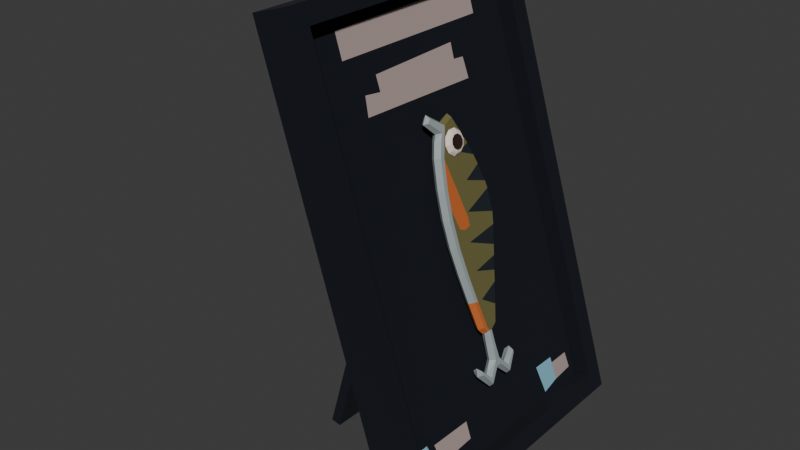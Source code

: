 # Source: work_experience.blend  (saved by Blender 4.2.66; exported with 4.5.12 LTS)
import bpy
from mathutils import Matrix  # noqa: F401  (used for matrix-valued properties, if any)

bpy.ops.wm.read_factory_settings(use_empty=True)
scene = bpy.context.scene
scene.name = 'Scene'

# ---- collections
col_collection = bpy.data.collections.new('Collection'); scene.collection.children.link(col_collection)

# ---- materials (node trees are filled in below, after node groups)
mat_frame_black = bpy.data.materials.new('frame_black')
mat_frame_black.alpha_threshold = 0.0
mat_frame_black.roughness = 0.5
mat_frame_black.line_color = (0.0, 0.0, 0.0, 1.0)
mat_frame_text = bpy.data.materials.new('frame_text')
mat_frame_text.alpha_threshold = 0.0
mat_frame_text.roughness = 0.5
mat_frame_text.line_color = (0.0, 0.0, 0.0, 1.0)
mat_frame_text_blue = bpy.data.materials.new('frame_text_blue')
mat_frame_text_blue.alpha_threshold = 0.0
mat_frame_text_blue.roughness = 0.5
mat_frame_text_blue.line_color = (0.0, 0.0, 0.0, 1.0)
mat_fish = bpy.data.materials.new('fish')
mat_fish_metal = bpy.data.materials.new('fish_metal')
mat_fish_dark = bpy.data.materials.new('fish_dark')
mat_fish_orange = bpy.data.materials.new('fish_orange')
mat_fish_eye_white = bpy.data.materials.new('fish_eye_white')
mat_fish_iris = bpy.data.materials.new('fish_iris')

# ---- material node trees
mat_frame_black.use_nodes = True; mat_frame_black.node_tree.nodes.clear()
_N = mat_frame_black.node_tree.nodes; _L = mat_frame_black.node_tree.links
n0 = _N.new('ShaderNodeOutputMaterial'); n0.name = 'Material Output'; n0.location = (300, 300)
n1 = _N.new('ShaderNodeBsdfPrincipled'); n1.name = 'Principled BSDF'; n1.location = (10, 300)
n1.inputs[0].default_value = (0.000607, 0.002428, 0.009134, 1.0)
n1.inputs[2].default_value = 1.0
n1.inputs[3].default_value = 1.45
_L.new(n1.outputs[0], n0.inputs[0])
n0.is_active_output = True
mat_frame_text.use_nodes = True; mat_frame_text.node_tree.nodes.clear()
_N = mat_frame_text.node_tree.nodes; _L = mat_frame_text.node_tree.links
n0 = _N.new('ShaderNodeOutputMaterial'); n0.name = 'Material Output'; n0.location = (300, 300)
n1 = _N.new('ShaderNodeBsdfPrincipled'); n1.name = 'Principled BSDF'; n1.location = (10, 300)
n1.inputs[0].default_value = (0.4179, 0.3231, 0.305, 1.0)
n1.inputs[2].default_value = 1.0
n1.inputs[3].default_value = 1.45
_L.new(n1.outputs[0], n0.inputs[0])
n0.is_active_output = True
mat_frame_text_blue.use_nodes = True; mat_frame_text_blue.node_tree.nodes.clear()
_N = mat_frame_text_blue.node_tree.nodes; _L = mat_frame_text_blue.node_tree.links
n0 = _N.new('ShaderNodeOutputMaterial'); n0.name = 'Material Output'; n0.location = (300, 300)
n1 = _N.new('ShaderNodeBsdfPrincipled'); n1.name = 'Principled BSDF'; n1.location = (10, 300)
n1.inputs[0].default_value = (0.2232, 0.4969, 0.624, 1.0)
n1.inputs[2].default_value = 1.0
n1.inputs[3].default_value = 1.45
_L.new(n1.outputs[0], n0.inputs[0])
n0.is_active_output = True
mat_fish.use_nodes = True; mat_fish.node_tree.nodes.clear()
_N = mat_fish.node_tree.nodes; _L = mat_fish.node_tree.links
n0 = _N.new('ShaderNodeBsdfPrincipled'); n0.name = 'Principled BSDF'; n0.location = (10, 300)
n0.inputs[0].default_value = (0.159, 0.1441, 0.05127, 1.0)
n1 = _N.new('ShaderNodeOutputMaterial'); n1.name = 'Material Output'; n1.location = (300, 300)
_L.new(n0.outputs[0], n1.inputs[0])
n1.is_active_output = True
mat_fish_metal.use_nodes = True; mat_fish_metal.node_tree.nodes.clear()
_N = mat_fish_metal.node_tree.nodes; _L = mat_fish_metal.node_tree.links
n0 = _N.new('ShaderNodeBsdfPrincipled'); n0.name = 'Principled BSDF'; n0.location = (10, 300)
n0.inputs[0].default_value = (0.3231, 0.3712, 0.3763, 1.0)
n1 = _N.new('ShaderNodeOutputMaterial'); n1.name = 'Material Output'; n1.location = (300, 300)
_L.new(n0.outputs[0], n1.inputs[0])
n1.is_active_output = True
mat_fish_dark.use_nodes = True; mat_fish_dark.node_tree.nodes.clear()
_N = mat_fish_dark.node_tree.nodes; _L = mat_fish_dark.node_tree.links
n0 = _N.new('ShaderNodeBsdfPrincipled'); n0.name = 'Principled BSDF'; n0.location = (10, 300)
n0.inputs[0].default_value = (0.004025, 0.01033, 0.01681, 1.0)
n0.inputs[2].default_value = 1.0
n1 = _N.new('ShaderNodeOutputMaterial'); n1.name = 'Material Output'; n1.location = (300, 300)
_L.new(n0.outputs[0], n1.inputs[0])
n1.is_active_output = True
mat_fish_orange.use_nodes = True; mat_fish_orange.node_tree.nodes.clear()
_N = mat_fish_orange.node_tree.nodes; _L = mat_fish_orange.node_tree.links
n0 = _N.new('ShaderNodeBsdfPrincipled'); n0.name = 'Principled BSDF'; n0.location = (10, 300)
n0.inputs[0].default_value = (0.5906, 0.147, 0.0331, 1.0)
n1 = _N.new('ShaderNodeOutputMaterial'); n1.name = 'Material Output'; n1.location = (300, 300)
_L.new(n0.outputs[0], n1.inputs[0])
n1.is_active_output = True
mat_fish_eye_white.use_nodes = True; mat_fish_eye_white.node_tree.nodes.clear()
_N = mat_fish_eye_white.node_tree.nodes; _L = mat_fish_eye_white.node_tree.links
n0 = _N.new('ShaderNodeBsdfPrincipled'); n0.name = 'Principled BSDF'; n0.location = (10, 300)
n0.inputs[0].default_value = (0.8714, 0.7305, 0.6445, 1.0)
n0.inputs[2].default_value = 1.0
n1 = _N.new('ShaderNodeOutputMaterial'); n1.name = 'Material Output'; n1.location = (300, 300)
_L.new(n0.outputs[0], n1.inputs[0])
n1.is_active_output = True
mat_fish_iris.use_nodes = True; mat_fish_iris.node_tree.nodes.clear()
_N = mat_fish_iris.node_tree.nodes; _L = mat_fish_iris.node_tree.links
n0 = _N.new('ShaderNodeBsdfPrincipled'); n0.name = 'Principled BSDF'; n0.location = (10, 300)
n0.inputs[0].default_value = (0.0331, 0.01521, 0.01229, 1.0)
n1 = _N.new('ShaderNodeOutputMaterial'); n1.name = 'Material Output'; n1.location = (300, 300)
_L.new(n0.outputs[0], n1.inputs[0])
n1.is_active_output = True

# ---- world
world_world = bpy.data.worlds.new('World'); scene.world = world_world
world_world.use_nodes = True; world_world.node_tree.nodes.clear()
_N = world_world.node_tree.nodes; _L = world_world.node_tree.links
n0 = _N.new('ShaderNodeOutputWorld'); n0.name = 'World Output'; n0.location = (300, 300)
n1 = _N.new('ShaderNodeBackground'); n1.name = 'Background'; n1.location = (10, 300)
n1.inputs[0].default_value = (0.05088, 0.05088, 0.05088, 1.0)
_L.new(n1.outputs[0], n0.inputs[0])
n0.is_active_output = True
world_world.color = (0.05088, 0.05088, 0.05088)
world_world.sun_shadow_jitter_overblur = 0.0

# ---- meshes
me_cube = bpy.data.meshes.new('Cube')
me_cube.from_pydata([(0.4212, 0.5586, 1.812), (0.4212, 0.5586, -0.02204), (0.4212, -0.5586, 1.812), (0.4212, -0.5586, -0.02204), (0.2528, 0.2019, 1.13), (0.2528, 0.2019, 1.036), (0.2528, -0.2019, 1.13), (0.2528, -0.2019, 1.036), (0.4212, -0.6417, 1.895), (0.4212, -0.6417, -0.1052), (0.4212, 0.6417, 1.895), (0.4212, 0.6417, -0.1052), (0.3447, -0.5586, 1.812), (0.3447, -0.5586, -0.02204), (0.3447, 0.5586, 1.812), (0.3447, 0.5586, -0.02204), (0.3447, -0.3789, 1.762), (0.3447, -0.3789, 1.653), (0.3447, 0.3929, 1.653), (0.3447, 0.3929, 1.771), (0.3447, -0.2281, 1.5), (0.3447, -0.2303, 1.566), (0.3447, 0.2177, 1.578), (0.3447, 0.2155, 1.511), (0.3447, 0.271, 1.507), (0.3447, 0.2776, 1.418), (0.3447, -0.319, 1.429), (0.3447, -0.3079, 1.509), (0.3447, -0.4765, 0.04499), (0.3447, -0.4033, 0.05165), (0.3447, -0.4366, 0.1581), (0.3447, -0.5053, 0.1581), (0.3447, -0.3782, 0.04972), (0.3447, -0.3966, 0.1404), (0.3447, -0.1926, 0.1359), (0.3447, -0.1904, 0.0583), (0.3447, 0.3325, 0.00221), (0.3447, 0.3064, 0.1315), (0.3447, 0.4151, 0.1293), (0.3447, 0.4218, 0.0206), (0.3447, 0.4168, 0.1025), (0.3447, 0.5216, 0.1027), (0.3447, 0.5304, 0.02947), (0.2528, 0.6417, 1.895), (0.2528, 0.6417, -0.1052), (0.2528, -0.6417, 1.895), (0.2528, -0.6417, -0.1052), (-0.3141, 0.3153, 0.1118), (-0.275, 0.3153, 0.09006), (-0.3141, -0.3153, 0.1118), (-0.275, -0.3153, 0.09006)], [], [(10, 43, 45, 8), (44, 11, 9, 46), (9, 8, 45, 46), (44, 43, 10, 11), (7, 6, 49, 50), (3, 2, 8, 9), (2, 0, 10, 8), (1, 3, 9, 11), (0, 1, 11, 10), (1, 0, 14, 15), (2, 3, 13, 12), (15, 32, 29, 28, 31, 13), (0, 2, 12, 14), (3, 1, 15, 13), (12, 17, 16, 19, 14), (16, 17, 18, 19), (12, 26, 27, 20, 21, 22, 23, 24, 25, 14, 19, 18, 17), (24, 23, 22, 21, 20, 27, 26, 25), (13, 31, 30, 33, 34, 37, 38, 40, 41, 42, 39, 15, 14, 25, 26, 12), (30, 31, 28, 29), (15, 36, 35, 32), (32, 35, 34, 33), (32, 33, 30, 29), (15, 39, 36), (36, 39, 40, 38, 37), (36, 37, 34, 35), (39, 42, 41, 40), (5, 4, 43, 44), (4, 6, 45, 43), (6, 7, 46, 45), (7, 5, 44, 46), (50, 49, 47, 48), (4, 5, 48, 47), (5, 7, 50, 48), (6, 4, 47, 49)])
me_cube.polygons.foreach_set('material_index', [0, 0, 0, 0, 0, 0, 0, 0, 0, 0, 0, 0, 0, 0, 0, 1, 0, 1, 0, 2, 0, 1, 0, 0, 2, 0, 1, 0, 0, 0, 0, 0, 0, 0, 0])
_uv = me_cube.uv_layers.new(name='UVMap')
_uv.uv.foreach_set('vector', [0.375, 0.0, 0.625, 0.0, 0.625, 0.25, 0.375, 0.25, 0.375, 0.25, 0.625, 0.25, 0.625, 0.5, 0.375, 0.5, 0.375, 0.5, 0.625, 0.5, 0.625, 0.75, 0.375, 0.75, 0.125, 0.5, 0.375, 0.5, 0.375, 0.75, 0.125, 0.75, 0.68, 0.5857, 0.82, 0.5857, 0.82, 0.5857, 0.68, 0.5857, 0.3854, 0.9838, 0.6146, 0.9838, 0.625, 1.0, 0.375, 1.0, 0.6146, 0.9838, 0.6146, 0.7662, 0.625, 0.75, 0.625, 1.0, 0.3854, 0.7662, 0.3854, 0.9838, 0.375, 1.0, 0.375, 0.75, 0.6146, 0.7662, 0.3854, 0.7662, 0.375, 0.75, 0.625, 0.75, 0.3854, 0.7662, 0.6146, 0.7662, 0.6146, 0.7662, 0.3854, 0.7662, 0.6146, 0.9838, 0.3854, 0.9838, 0.3854, 0.9838, 0.6146, 0.9838, 0.3854, 0.7662, 0.3944, 0.9487, 0.3946, 0.9536, 0.3938, 0.9678, 0.4079, 0.9734, 0.3854, 0.9838, 0.6146, 0.7662, 0.6146, 0.9838, 0.6146, 0.9838, 0.6146, 0.7662, 0.3854, 0.9838, 0.3854, 0.7662, 0.3854, 0.7662, 0.3854, 0.9838, 0.6146, 0.9838, 0.5948, 0.9488, 0.6084, 0.9488, 0.6095, 0.7985, 0.6146, 0.7662, 0.6084, 0.9488, 0.5948, 0.9488, 0.5948, 0.7985, 0.6095, 0.7985, 0.6146, 0.9838, 0.5668, 0.9371, 0.5767, 0.935, 0.5756, 0.9194, 0.584, 0.9199, 0.5853, 0.8326, 0.577, 0.833, 0.5765, 0.8222, 0.5654, 0.8209, 0.6146, 0.7662, 0.6095, 0.7985, 0.5948, 0.7985, 0.5948, 0.9488, 0.5765, 0.8222, 0.577, 0.833, 0.5853, 0.8326, 0.584, 0.9199, 0.5756, 0.9194, 0.5767, 0.935, 0.5668, 0.9371, 0.5654, 0.8209, 0.3854, 0.9838, 0.4079, 0.9734, 0.4079, 0.96, 0.4057, 0.9523, 0.4051, 0.9125, 0.4046, 0.8153, 0.4043, 0.7941, 0.401, 0.7938, 0.401, 0.7734, 0.3918, 0.7717, 0.3907, 0.7928, 0.3854, 0.7662, 0.6146, 0.7662, 0.5654, 0.8209, 0.5668, 0.9371, 0.6146, 0.9838, 0.4079, 0.96, 0.4079, 0.9734, 0.3938, 0.9678, 0.3946, 0.9536, 0.3854, 0.7662, 0.3884, 0.8102, 0.3954, 0.9121, 0.3944, 0.9487, 0.3944, 0.9487, 0.3954, 0.9121, 0.4051, 0.9125, 0.4057, 0.9523, 0.3944, 0.9487, 0.4057, 0.9523, 0.4079, 0.96, 0.3946, 0.9536, 0.3854, 0.7662, 0.3907, 0.7928, 0.3884, 0.8102, 0.3884, 0.8102, 0.3907, 0.7928, 0.401, 0.7938, 0.4043, 0.7941, 0.4046, 0.8153, 0.3884, 0.8102, 0.4046, 0.8153, 0.4051, 0.9125, 0.3954, 0.9121, 0.3907, 0.7928, 0.3918, 0.7717, 0.401, 0.7734, 0.401, 0.7938, 0.68, 0.6643, 0.82, 0.6643, 0.875, 0.75, 0.625, 0.75, 0.82, 0.6643, 0.82, 0.5857, 0.875, 0.5, 0.875, 0.75, 0.82, 0.5857, 0.68, 0.5857, 0.625, 0.5, 0.875, 0.5, 0.68, 0.5857, 0.68, 0.6643, 0.625, 0.75, 0.625, 0.5, 0.68, 0.5857, 0.82, 0.5857, 0.82, 0.6643, 0.68, 0.6643, 0.82, 0.6643, 0.68, 0.6643, 0.68, 0.6643, 0.82, 0.6643, 0.68, 0.6643, 0.68, 0.5857, 0.68, 0.5857, 0.68, 0.6643, 0.82, 0.5857, 0.82, 0.6643, 0.82, 0.6643, 0.82, 0.5857])
me_cube.materials.append(mat_frame_black)
me_cube.materials.append(mat_frame_text)
me_cube.materials.append(mat_frame_text_blue)
me_cube.use_mirror_vertex_groups = False
me_cube.update()
me_plane = bpy.data.meshes.new('Plane')
me_plane.from_pydata([(0.416, -0.005171, 1.303), (0.416, -0.02375, 0.476), (0.416, 0.04241, 1.323), (0.416, 0.0304, 0.476), (0.416, -0.04988, 1.185), (0.416, -0.0702, 1.067), (0.416, -0.07903, 0.9486), (0.416, -0.07618, 0.8305), (0.416, -0.06256, 0.7123), (0.416, -0.04431, 0.5942), (0.416, -0.02702, 0.461), (0.416, -0.0007635, 0.4586), (0.4094, -0.07134, 1.35), (0.416, -0.04224, 0.4816), (0.416, -0.06837, 1.19), (0.416, -0.08869, 1.072), (0.416, -0.09751, 0.9542), (0.416, -0.09466, 0.836), (0.416, -0.08104, 0.7179), (0.416, -0.06279, 0.5997), (0.416, -0.01335, 0.4586), (0.416, -0.02753, 1.244), (0.416, -0.04601, 1.25), (0.416, 0.08061, 0.6308), (0.416, -0.01844, 0.5942), (0.416, 0.05381, 0.546), (0.416, 0.1106, 0.7313), (0.416, -0.01297, 0.7123), (0.416, 0.09362, 0.6754), (0.416, 0.1485, 0.8498), (0.416, -0.01329, 0.8328), (0.416, 0.1243, 0.7728), (0.416, 0.1612, 0.9977), (0.416, 0.01503, 0.9487), (0.416, 0.1596, 0.9003), (0.416, 0.1346, 1.106), (0.416, 0.04819, 1.067), (0.416, 0.1552, 1.03), (0.416, 0.1001, 1.203), (0.416, 0.04074, 1.185), (0.416, 0.1208, 1.149), (0.416, 0.07164, 1.262), (0.416, 0.03465, 1.244), (0.416, 0.08896, 1.226), (0.416, -0.01635, 1.274), (0.416, -0.02968, 1.281), (0.416, -0.01076, 1.288), (0.4094, -0.08455, 1.334), (0.416, 0.004623, 0.9487), (0.416, -0.0649, 0.9486), (0.416, -0.02262, 1.067), (0.416, -0.07612, 0.9876), (0.416, -0.05126, 0.9013), (0.416, -0.02303, 0.8884), (0.416, 0.007778, 0.8948), (0.416, 0.009062, 0.9295), (0.4318, 0.06722, 1.229), (0.4318, 0.0589, 1.204), (0.4318, 0.03714, 1.188), (0.4318, 0.01024, 1.188), (0.4318, -0.01152, 1.204), (0.4318, -0.01984, 1.229), (0.4318, -0.01152, 1.255), (0.4318, 0.01024, 1.271), (0.4318, 0.03714, 1.271), (0.4318, 0.0589, 1.255), (0.4356, 0.04945, 1.211), (0.4356, 0.05553, 1.229), (0.4356, 0.03353, 1.199), (0.4356, 0.01385, 1.199), (0.4356, -0.002069, 1.211), (0.4356, -0.00815, 1.229), (0.4356, -0.002069, 1.248), (0.4356, 0.01385, 1.26), (0.4356, 0.03353, 1.26), (0.4356, 0.04945, 1.248), (0.416, 0.006088, 0.3033), (0.416, -0.01764, 0.3033), (0.416, 0.005877, 0.3288), (0.416, -0.01785, 0.3288), (0.416, 0.09955, 0.3106), (0.416, -0.1103, 0.3074), (0.416, 0.09875, 0.3214), (0.416, -0.1115, 0.3247), (0.416, -0.06381, 0.2481), (0.416, -0.06484, 0.2736), (0.416, 0.05205, 0.2761), (0.416, 0.05308, 0.2507), (0.416, 0.0007259, 0.3975), (0.416, -0.01383, 0.3975), (0.3712, 0.04241, 1.323), (0.3712, -0.005171, 1.303), (0.3712, 0.0304, 0.476), (0.3712, -0.02702, 0.461), (0.3712, -0.01335, 0.4586), (0.3712, -0.04224, 0.4816), (0.3712, -0.0007635, 0.4586), (0.3712, -0.06279, 0.5997), (0.3712, -0.04601, 1.25), (0.3712, -0.06837, 1.19), (0.3712, -0.08869, 1.072), (0.3712, -0.09751, 0.9542), (0.3712, -0.09466, 0.836), (0.3712, -0.08104, 0.7179), (0.3778, -0.07134, 1.35), (0.3712, -0.02968, 1.281), (0.3712, 0.05381, 0.546), (0.3712, 0.08061, 0.6308), (0.3712, 0.09362, 0.6754), (0.3712, 0.1106, 0.7313), (0.3712, 0.1243, 0.7728), (0.3712, 0.1485, 0.8498), (0.3712, 0.1596, 0.9003), (0.3712, 0.1612, 0.9977), (0.3712, 0.1552, 1.03), (0.3712, 0.1346, 1.106), (0.3712, 0.1208, 1.149), (0.3712, 0.1001, 1.203), (0.3712, 0.08896, 1.226), (0.3712, 0.07164, 1.262), (0.3778, -0.08455, 1.334), (0.3712, -0.01764, 0.3033), (0.3712, 0.006088, 0.3033), (0.3712, 0.0007259, 0.3975), (0.3712, -0.01785, 0.3288), (0.3712, 0.005877, 0.3288), (0.3712, -0.01383, 0.3975), (0.3712, -0.1115, 0.3247), (0.3712, -0.1103, 0.3074), (0.3712, 0.09955, 0.3106), (0.3712, 0.09875, 0.3214), (0.3712, 0.05205, 0.2761), (0.3712, 0.05308, 0.2507), (0.3712, -0.06381, 0.2481), (0.3712, -0.06484, 0.2736), (0.4197, 0.06842, 1.197), (0.4197, 0.07897, 1.229), (0.4197, 0.04077, 1.177), (0.4197, 0.006606, 1.177), (0.4197, -0.02104, 1.197), (0.4197, -0.03159, 1.229), (0.4197, -0.02104, 1.262), (0.4197, 0.006606, 1.282), (0.4197, 0.04077, 1.282), (0.4197, 0.06842, 1.262), (0.3936, 0.1019, 1.232), (0.3936, 0.1133, 1.209), (0.3936, -0.07324, 1.365), (0.3936, -0.003614, 1.317), (0.3936, -0.03117, 0.3341), (0.3936, -0.02818, 0.398), (0.3936, -0.08222, 1.194), (0.3936, -0.05913, 1.255), (0.3936, 0.01506, 0.3982), (0.3936, 0.01911, 0.3343), (0.3936, 0.04748, 1.337), (0.3936, 0.08459, 1.268), (0.3936, 0.06746, 0.5416), (0.3936, 0.04146, 0.4669), (0.3936, -0.1029, 1.074), (0.3936, 0.1755, 0.9989), (0.3936, 0.1739, 0.8987), (0.3936, -0.02439, 0.4494), (0.3936, -0.1237, 0.3022), (0.3936, -0.1172, 0.3379), (0.3936, -0.1119, 0.9545), (0.3936, -0.04383, 1.279), (0.3936, -0.09888, 1.333), (0.3936, 0.1039, 0.3349), (0.3936, 0.1133, 0.3065), (0.3936, 0.1074, 0.6713), (0.3936, 0.09434, 0.6266), (0.3936, -0.109, 0.835), (0.3936, -0.03458, 0.4488), (0.3936, 0.05262, 0.2905), (0.3936, -0.09527, 0.716), (0.3936, 0.1484, 1.111), (0.3936, 0.1692, 1.034), (0.3936, 0.05358, 0.2363), (0.3936, 0.138, 0.7684), (0.3936, 0.1243, 0.727), (0.3936, -0.07696, 0.5974), (0.3936, -0.01156, 0.2903), (0.3936, -0.06403, 0.2338), (0.3936, -0.06509, 0.2879), (0.3936, 0.1623, 0.8461), (0.3936, 0.1343, 1.153), (0.3936, 0.0002219, 0.2902), (0.3936, 0.01171, 0.4515), (0.3936, -0.05543, 0.4759)], [], [(8, 9, 24, 23, 28, 27), (0, 46, 44, 21, 42, 41, 2), (21, 4, 39, 38, 43, 42), (4, 50, 36, 35, 40, 39), (5, 51, 49, 48, 50), (6, 7, 30, 29, 34, 33, 48, 55, 54, 53, 52, 49), (7, 8, 27, 26, 31, 30), (5, 4, 14, 15), (1, 9, 19, 13), (8, 7, 17, 18), (6, 51, 5, 15, 16), (46, 0, 12, 47), (9, 8, 18, 19), (7, 6, 16, 17), (4, 21, 22, 14), (1, 13, 10, 20), (23, 24, 25), (26, 27, 28), (29, 30, 31), (32, 33, 34), (35, 36, 37), (38, 39, 40), (41, 42, 43), (9, 1, 3, 25, 24), (3, 1, 20, 11), (21, 44, 45, 22), (44, 46, 47, 45), (49, 52, 53, 54, 55, 48), (50, 4, 5), (50, 48, 33, 32, 37, 36), (49, 51, 6), (66, 67, 75, 74, 73, 72, 71, 70, 69, 68), (66, 57, 56, 67), (68, 58, 57, 66), (69, 59, 58, 68), (70, 60, 59, 69), (71, 61, 60, 70), (72, 62, 61, 71), (73, 63, 62, 72), (74, 64, 63, 73), (75, 65, 64, 74), (67, 56, 65, 75), (78, 79, 77, 76), (88, 89, 79, 78), (86, 87, 80, 82), (84, 85, 83, 81), (77, 79, 85, 84), (78, 76, 87, 86), (11, 20, 89, 88), (146, 117, 118, 145), (148, 91, 104, 147), (150, 126, 124, 149), (152, 98, 99, 151), (154, 125, 123, 153), (156, 119, 90, 155), (155, 90, 91, 148), (158, 92, 106, 157), (151, 99, 100, 159), (161, 112, 113, 160), (162, 94, 126, 150), (164, 127, 128, 163), (159, 100, 101, 165), (167, 120, 105, 166), (166, 105, 98, 152), (169, 129, 130, 168), (171, 107, 108, 170), (165, 101, 102, 172), (173, 93, 94, 162), (174, 131, 125, 154), (172, 102, 103, 175), (177, 114, 115, 176), (178, 132, 129, 169), (180, 109, 110, 179), (175, 103, 97, 181), (147, 104, 120, 167), (157, 106, 107, 171), (183, 133, 121, 182), (184, 134, 127, 164), (185, 111, 112, 161), (186, 116, 117, 146), (163, 128, 133, 183), (170, 108, 109, 180), (149, 124, 134, 184), (160, 113, 114, 177), (182, 121, 122, 187), (153, 123, 96, 188), (145, 118, 119, 156), (189, 95, 93, 173), (168, 130, 131, 174), (176, 115, 116, 186), (188, 96, 92, 158), (179, 110, 111, 185), (187, 122, 132, 178), (181, 97, 95, 189), (59, 60, 139, 138), (56, 57, 135, 136), (63, 64, 143, 142), (60, 61, 140, 139), (57, 58, 137, 135), (64, 65, 144, 143), (61, 62, 141, 140), (58, 59, 138, 137), (65, 56, 136, 144), (62, 63, 142, 141), (19, 181, 189, 13), (76, 187, 178, 87), (31, 179, 185, 29), (11, 188, 158, 3), (35, 176, 186, 40), (82, 168, 174, 86), (13, 189, 173, 10), (43, 145, 156, 41), (88, 153, 188, 11), (77, 182, 187, 76), (32, 160, 177, 37), (79, 149, 184, 85), (28, 170, 180, 26), (81, 163, 183, 84), (40, 186, 146, 38), (29, 185, 161, 34), (85, 184, 164, 83), (84, 183, 182, 77), (25, 157, 171, 23), (12, 147, 167, 47), (18, 175, 181, 19), (26, 180, 179, 31), (87, 178, 169, 80), (37, 177, 176, 35), (17, 172, 175, 18), (86, 174, 154, 78), (10, 173, 162, 20), (16, 165, 172, 17), (23, 171, 170, 28), (80, 169, 168, 82), (45, 166, 152, 22), (47, 167, 166, 45), (15, 159, 165, 16), (83, 164, 163, 81), (20, 162, 150, 89), (34, 161, 160, 32), (14, 151, 159, 15), (3, 158, 157, 25), (2, 155, 148, 0), (41, 156, 155, 2), (78, 154, 153, 88), (22, 152, 151, 14), (89, 150, 149, 79), (0, 148, 147, 12), (38, 146, 145, 43)])
me_plane.polygons.foreach_set('material_index', [0, 0, 0, 0, 3, 0, 0, 1, 3, 1, 1, 1, 1, 1, 1, 3, 2, 2, 2, 2, 2, 2, 2, 0, 0, 1, 1, 3, 3, 0, 0, 5, 4, 4, 4, 4, 4, 4, 4, 4, 4, 4, 1, 1, 1, 1, 1, 1, 1, 0, 1, 1, 1, 1, 0, 0, 0, 1, 2, 1, 1, 1, 1, 1, 1, 0, 1, 3, 1, 1, 2, 1, 0, 1, 1, 2, 1, 1, 0, 2, 1, 2, 1, 0, 1, 1, 2, 3, 1, 0, 0, 2, 1, 3, 4, 4, 4, 4, 4, 4, 4, 4, 4, 4, 3, 1, 2, 0, 0, 1, 3, 2, 1, 1, 0, 1, 2, 1, 2, 0, 1, 1, 2, 1, 1, 0, 1, 2, 1, 1, 3, 1, 0, 1, 1, 1, 1, 1, 1, 2, 1, 0, 0, 0, 1, 1, 1, 1, 0])
_uv = me_plane.uv_layers.new(name='UVMap')
_uv.uv.foreach_set('vector', [0.7143, 0.0, 0.8571, 0.0, 0.8571, 0.2264, 0.8128, 1.0, 0.7589, 1.0, 0.7143, 0.2971, 0.0, 0.3111, 0.01786, 0.2722, 0.03571, 0.2333, 0.07143, 0.1556, 0.07143, 0.6427, 0.05519, 1.0, 0.0, 1.0, 0.07143, 0.1556, 0.1429, 0.0, 0.1429, 0.4894, 0.1211, 1.0, 0.0932, 1.0, 0.07143, 0.6427, 0.1429, 0.0, 0.2857, 0.365, 0.2857, 0.9082, 0.2377, 1.0, 0.1867, 1.0, 0.1429, 0.4894, 0.2857, 0.0, 0.3815, 0.0, 0.4286, 0.08509, 0.4286, 0.504, 0.2857, 0.365, 0.4286, 0.0, 0.5714, 0.0, 0.5686, 0.2836, 0.548, 1.0, 0.452, 1.0, 0.4286, 0.5668, 0.4286, 0.504, 0.4501, 0.4873, 0.4909, 0.4246, 0.5, 0.271, 0.4852, 0.1362, 0.4286, 0.08509, 0.5714, 0.0, 0.7143, 0.0, 0.7143, 0.2971, 0.6913, 1.0, 0.6412, 1.0, 0.5686, 0.2836, 0.2857, 0.0, 0.1429, 0.0, 0.1429, 0.0, 0.2857, 0.0, 1.0, 0.0, 0.8571, 0.0, 0.8571, 0.0, 1.0, 0.0, 0.7143, 0.0, 0.5714, 0.0, 0.5714, 0.0, 0.7143, 0.0, 0.4286, 0.0, 0.3815, 0.0, 0.2857, 0.0, 0.2857, 0.0, 0.4286, 0.0, 0.01786, 0.2722, 0.0, 0.3111, 0.0, 0.3111, 0.01786, 0.2722, 0.8571, 0.0, 0.7143, 0.0, 0.7143, 0.0, 0.8571, 0.0, 0.5714, 0.0, 0.4286, 0.0, 0.4286, 0.0, 0.5714, 0.0, 0.1429, 0.0, 0.07143, 0.1556, 0.07143, 0.1556, 0.1429, 0.0, 1.0, 0.0, 1.0, 0.0, 1.0, 0.0, 1.0, 0.0, 0.8128, 1.0, 0.8571, 0.2264, 0.9154, 1.0, 0.6913, 1.0, 0.7143, 0.2971, 0.7589, 1.0, 0.548, 1.0, 0.5686, 0.2836, 0.6412, 1.0, 0.405, 1.0, 0.4286, 0.5668, 0.452, 1.0, 0.2377, 1.0, 0.2857, 0.9082, 0.3419, 1.0, 0.1211, 1.0, 0.1429, 0.4894, 0.1867, 1.0, 0.05519, 1.0, 0.07143, 0.6427, 0.0932, 1.0, 0.8571, 0.0, 1.0, 0.0, 1.0, 1.0, 0.9154, 1.0, 0.8571, 0.2264, 1.0, 1.0, 1.0, 0.0, 1.0, 0.0, 1.0, 1.0, 0.07143, 0.1556, 0.03571, 0.2333, 0.03571, 0.2333, 0.07143, 0.1556, 0.03571, 0.2333, 0.01786, 0.2722, 0.01786, 0.2722, 0.03571, 0.2333, 0.4286, 0.08509, 0.4852, 0.1362, 0.5, 0.271, 0.4909, 0.4246, 0.4501, 0.4873, 0.4286, 0.504, 0.2857, 0.365, 0.1429, 0.0, 0.2857, 0.0, 0.2857, 0.365, 0.4286, 0.504, 0.4286, 0.5668, 0.405, 1.0, 0.3419, 1.0, 0.2857, 0.9082, 0.4286, 0.08509, 0.3815, 0.0, 0.4286, 0.0, 0.0, 0.0, 0.0, 0.0, 0.0, 0.0, 0.0, 0.0, 0.0, 0.0, 0.0, 0.0, 0.0, 0.0, 0.0, 0.0, 0.0, 0.0, 0.0, 0.0, 0.0, 0.0, 0.0, 0.0, 0.0, 0.0, 0.0, 0.0, 0.0, 0.0, 0.0, 0.0, 0.0, 0.0, 0.0, 0.0, 0.0, 0.0, 0.0, 0.0, 0.0, 0.0, 0.0, 0.0, 0.0, 0.0, 0.0, 0.0, 0.0, 0.0, 0.0, 0.0, 0.0, 0.0, 0.0, 0.0, 0.0, 0.0, 0.0, 0.0, 0.0, 0.0, 0.0, 0.0, 0.0, 0.0, 0.0, 0.0, 0.0, 0.0, 0.0, 0.0, 0.0, 0.0, 0.0, 0.0, 0.0, 0.0, 0.0, 0.0, 0.0, 0.0, 0.0, 0.0, 0.0, 0.0, 0.0, 0.0, 0.0, 0.0, 0.0, 0.0, 0.0, 0.0, 0.0, 0.0, 0.0, 0.0, 0.0, 0.0, 1.0, 1.0, 1.0, 0.0, 1.0, 0.0, 1.0, 1.0, 1.0, 1.0, 1.0, 0.0, 1.0, 0.0, 1.0, 1.0, 1.0, 1.0, 1.0, 1.0, 1.0, 1.0, 1.0, 1.0, 1.0, 0.0, 1.0, 0.0, 1.0, 0.0, 1.0, 0.0, 1.0, 0.0, 1.0, 0.0, 1.0, 0.0, 1.0, 0.0, 1.0, 1.0, 1.0, 1.0, 1.0, 1.0, 1.0, 1.0, 1.0, 1.0, 1.0, 0.0, 1.0, 0.0, 1.0, 1.0, 0.1211, 1.0, 0.1211, 1.0, 0.0932, 1.0, 0.0932, 1.0, 0.0, 0.3111, 0.0, 0.3111, 0.0, 0.3111, 0.0, 0.3111, 1.0, 0.0, 1.0, 0.0, 1.0, 0.0, 1.0, 0.0, 0.07143, 0.1556, 0.07143, 0.1556, 0.1429, 0.0, 0.1429, 0.0, 1.0, 1.0, 1.0, 1.0, 1.0, 1.0, 1.0, 1.0, 0.05519, 1.0, 0.05519, 1.0, 0.0, 1.0, 0.0, 1.0, 0.0, 1.0, 0.0, 1.0, 0.0, 0.3111, 0.0, 0.3111, 1.0, 1.0, 1.0, 1.0, 0.9154, 1.0, 0.9154, 1.0, 0.1429, 0.0, 0.1429, 0.0, 0.2857, 0.0, 0.2857, 0.0, 0.452, 1.0, 0.452, 1.0, 0.405, 1.0, 0.405, 1.0, 1.0, 0.0, 1.0, 0.0, 1.0, 0.0, 1.0, 0.0, 1.0, 0.0, 1.0, 0.0, 1.0, 0.0, 1.0, 0.0, 0.2857, 0.0, 0.2857, 0.0, 0.4286, 0.0, 0.4286, 0.0, 0.01786, 0.2722, 0.01786, 0.2722, 0.03571, 0.2333, 0.03571, 0.2333, 0.03571, 0.2333, 0.03571, 0.2333, 0.07143, 0.1556, 0.07143, 0.1556, 1.0, 1.0, 1.0, 1.0, 1.0, 1.0, 1.0, 1.0, 0.8128, 1.0, 0.8128, 1.0, 0.7589, 1.0, 0.7589, 1.0, 0.4286, 0.0, 0.4286, 0.0, 0.5714, 0.0, 0.5714, 0.0, 1.0, 0.0, 1.0, 0.0, 1.0, 0.0, 1.0, 0.0, 1.0, 1.0, 1.0, 1.0, 1.0, 1.0, 1.0, 1.0, 0.5714, 0.0, 0.5714, 0.0, 0.7143, 0.0, 0.7143, 0.0, 0.3419, 1.0, 0.3419, 1.0, 0.2377, 1.0, 0.2377, 1.0, 1.0, 1.0, 1.0, 1.0, 1.0, 1.0, 1.0, 1.0, 0.6913, 1.0, 0.6913, 1.0, 0.6412, 1.0, 0.6412, 1.0, 0.7143, 0.0, 0.7143, 0.0, 0.8571, 0.0, 0.8571, 0.0, 0.0, 0.3111, 0.0, 0.3111, 0.01786, 0.2722, 0.01786, 0.2722, 0.9154, 1.0, 0.9154, 1.0, 0.8128, 1.0, 0.8128, 1.0, 1.0, 0.0, 1.0, 0.0, 1.0, 0.0, 1.0, 0.0, 1.0, 0.0, 1.0, 0.0, 1.0, 0.0, 1.0, 0.0, 0.548, 1.0, 0.548, 1.0, 0.452, 1.0, 0.452, 1.0, 0.1867, 1.0, 0.1867, 1.0, 0.1211, 1.0, 0.1211, 1.0, 1.0, 0.0, 1.0, 0.0, 1.0, 0.0, 1.0, 0.0, 0.7589, 1.0, 0.7589, 1.0, 0.6913, 1.0, 0.6913, 1.0, 1.0, 0.0, 1.0, 0.0, 1.0, 0.0, 1.0, 0.0, 0.405, 1.0, 0.405, 1.0, 0.3419, 1.0, 0.3419, 1.0, 1.0, 0.0, 1.0, 0.0, 1.0, 1.0, 1.0, 1.0, 1.0, 1.0, 1.0, 1.0, 1.0, 1.0, 1.0, 1.0, 0.0932, 1.0, 0.0932, 1.0, 0.05519, 1.0, 0.05519, 1.0, 1.0, 0.0, 1.0, 0.0, 1.0, 0.0, 1.0, 0.0, 1.0, 1.0, 1.0, 1.0, 1.0, 1.0, 1.0, 1.0, 0.2377, 1.0, 0.2377, 1.0, 0.1867, 1.0, 0.1867, 1.0, 1.0, 1.0, 1.0, 1.0, 1.0, 1.0, 1.0, 1.0, 0.6412, 1.0, 0.6412, 1.0, 0.548, 1.0, 0.548, 1.0, 1.0, 1.0, 1.0, 1.0, 1.0, 1.0, 1.0, 1.0, 0.8571, 0.0, 0.8571, 0.0, 1.0, 0.0, 1.0, 0.0, 0.0, 0.0, 0.0, 0.0, 0.0, 0.0, 0.0, 0.0, 0.0, 0.0, 0.0, 0.0, 0.0, 0.0, 0.0, 0.0, 0.0, 0.0, 0.0, 0.0, 0.0, 0.0, 0.0, 0.0, 0.0, 0.0, 0.0, 0.0, 0.0, 0.0, 0.0, 0.0, 0.0, 0.0, 0.0, 0.0, 0.0, 0.0, 0.0, 0.0, 0.0, 0.0, 0.0, 0.0, 0.0, 0.0, 0.0, 0.0, 0.0, 0.0, 0.0, 0.0, 0.0, 0.0, 0.0, 0.0, 0.0, 0.0, 0.0, 0.0, 0.0, 0.0, 0.0, 0.0, 0.0, 0.0, 0.0, 0.0, 0.0, 0.0, 0.0, 0.0, 0.0, 0.0, 0.0, 0.0, 0.0, 0.0, 0.0, 0.0, 0.8571, 0.0, 0.8571, 0.0, 1.0, 0.0, 1.0, 0.0, 1.0, 1.0, 1.0, 1.0, 1.0, 1.0, 1.0, 1.0, 0.6412, 1.0, 0.6412, 1.0, 0.548, 1.0, 0.548, 1.0, 1.0, 1.0, 1.0, 1.0, 1.0, 1.0, 1.0, 1.0, 0.2377, 1.0, 0.2377, 1.0, 0.1867, 1.0, 0.1867, 1.0, 1.0, 1.0, 1.0, 1.0, 1.0, 1.0, 1.0, 1.0, 1.0, 0.0, 1.0, 0.0, 1.0, 0.0, 1.0, 0.0, 0.0932, 1.0, 0.0932, 1.0, 0.05519, 1.0, 0.05519, 1.0, 1.0, 1.0, 1.0, 1.0, 1.0, 1.0, 1.0, 1.0, 1.0, 0.0, 1.0, 0.0, 1.0, 1.0, 1.0, 1.0, 0.405, 1.0, 0.405, 1.0, 0.3419, 1.0, 0.3419, 1.0, 1.0, 0.0, 1.0, 0.0, 1.0, 0.0, 1.0, 0.0, 0.7589, 1.0, 0.7589, 1.0, 0.6913, 1.0, 0.6913, 1.0, 1.0, 0.0, 1.0, 0.0, 1.0, 0.0, 1.0, 0.0, 0.1867, 1.0, 0.1867, 1.0, 0.1211, 1.0, 0.1211, 1.0, 0.548, 1.0, 0.548, 1.0, 0.452, 1.0, 0.452, 1.0, 1.0, 0.0, 1.0, 0.0, 1.0, 0.0, 1.0, 0.0, 1.0, 0.0, 1.0, 0.0, 1.0, 0.0, 1.0, 0.0, 0.9154, 1.0, 0.9154, 1.0, 0.8128, 1.0, 0.8128, 1.0, 0.0, 0.3111, 0.0, 0.3111, 0.01786, 0.2722, 0.01786, 0.2722, 0.7143, 0.0, 0.7143, 0.0, 0.8571, 0.0, 0.8571, 0.0, 0.6913, 1.0, 0.6913, 1.0, 0.6412, 1.0, 0.6412, 1.0, 1.0, 1.0, 1.0, 1.0, 1.0, 1.0, 1.0, 1.0, 0.3419, 1.0, 0.3419, 1.0, 0.2377, 1.0, 0.2377, 1.0, 0.5714, 0.0, 0.5714, 0.0, 0.7143, 0.0, 0.7143, 0.0, 1.0, 1.0, 1.0, 1.0, 1.0, 1.0, 1.0, 1.0, 1.0, 0.0, 1.0, 0.0, 1.0, 0.0, 1.0, 0.0, 0.4286, 0.0, 0.4286, 0.0, 0.5714, 0.0, 0.5714, 0.0, 0.8128, 1.0, 0.8128, 1.0, 0.7589, 1.0, 0.7589, 1.0, 1.0, 1.0, 1.0, 1.0, 1.0, 1.0, 1.0, 1.0, 0.03571, 0.2333, 0.03571, 0.2333, 0.07143, 0.1556, 0.07143, 0.1556, 0.01786, 0.2722, 0.01786, 0.2722, 0.03571, 0.2333, 0.03571, 0.2333, 0.2857, 0.0, 0.2857, 0.0, 0.4286, 0.0, 0.4286, 0.0, 1.0, 0.0, 1.0, 0.0, 1.0, 0.0, 1.0, 0.0, 1.0, 0.0, 1.0, 0.0, 1.0, 0.0, 1.0, 0.0, 0.452, 1.0, 0.452, 1.0, 0.405, 1.0, 0.405, 1.0, 0.1429, 0.0, 0.1429, 0.0, 0.2857, 0.0, 0.2857, 0.0, 1.0, 1.0, 1.0, 1.0, 0.9154, 1.0, 0.9154, 1.0, 0.0, 1.0, 0.0, 1.0, 0.0, 0.3111, 0.0, 0.3111, 0.05519, 1.0, 0.05519, 1.0, 0.0, 1.0, 0.0, 1.0, 1.0, 1.0, 1.0, 1.0, 1.0, 1.0, 1.0, 1.0, 0.07143, 0.1556, 0.07143, 0.1556, 0.1429, 0.0, 0.1429, 0.0, 1.0, 0.0, 1.0, 0.0, 1.0, 0.0, 1.0, 0.0, 0.0, 0.3111, 0.0, 0.3111, 0.0, 0.3111, 0.0, 0.3111, 0.1211, 1.0, 0.1211, 1.0, 0.0932, 1.0, 0.0932, 1.0])
me_plane.materials.append(mat_fish)
me_plane.materials.append(mat_fish_metal)
me_plane.materials.append(mat_fish_dark)
me_plane.materials.append(mat_fish_orange)
me_plane.materials.append(mat_fish_eye_white)
me_plane.materials.append(mat_fish_iris)
me_plane.update()

# ---- objects
ob_cube = bpy.data.objects.new('Cube', me_cube)
ob_plane = bpy.data.objects.new('Plane', me_plane)

# ---- transforms, parenting, visibility, modifiers, constraints
ob_cube.location = (0.0, 0.0, 0.0)
ob_cube.rotation_euler = (6.394e-09, -0.3026, -4.194e-08)
ob_cube.lock_rotations_4d = False
ob_cube.empty_display_type = 'ARROWS'
ob_cube.lineart.crease_threshold = 0.0
ob_plane.parent = ob_cube
ob_plane.location = (0.0, 0.0, 0.0)

# ---- collection membership
col_collection.objects.link(ob_cube)
col_collection.objects.link(ob_plane)

# ---- scene / render settings (as saved in the file)
scene.frame_start = 1; scene.frame_end = 250; scene.frame_set(1)
scene.render.engine = 'BLENDER_EEVEE_NEXT'
bpy.context.view_layer.update()

# ---- added for rendering (the .blend has no active camera and no usable light): camera, sun
cam_auto = bpy.data.cameras.new('AutoCamera')
cam_auto.lens = 50.0
cam_auto.sensor_width = 36.0
cam_auto.clip_end = 1000.0
ob_auto_camera = bpy.data.objects.new('AutoCamera', cam_auto)
scene.collection.objects.link(ob_auto_camera)
ob_auto_camera.location = (2.3786, -3.11295, 2.94542)
ob_auto_camera.rotation_euler = (1.09748, -7.21219e-08, 0.694738)
scene.camera = ob_auto_camera
light_auto_sun = bpy.data.lights.new('AutoSun', 'SUN')
light_auto_sun.energy = 3.0
light_auto_sun.angle = 0.0523599
ob_auto_sun = bpy.data.objects.new('AutoSun', light_auto_sun)
scene.collection.objects.link(ob_auto_sun)
ob_auto_sun.rotation_euler = (0.872665, 0.174533, 0.523599)
bpy.context.view_layer.update()
